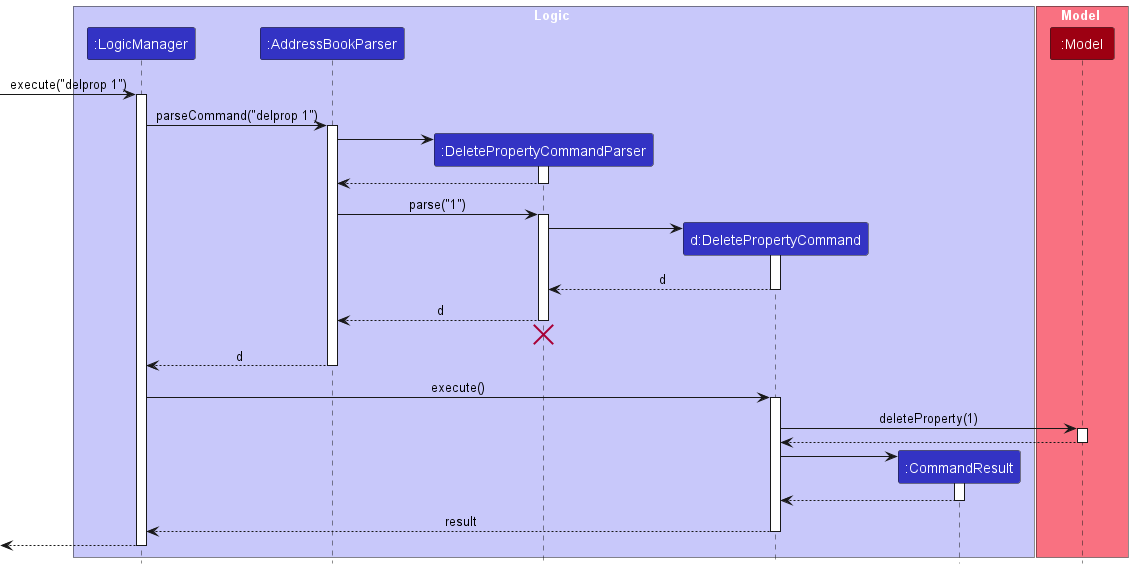

The diagram above was rendered by PlantUML. Its source (embedded in the PNG):
@startuml
!include style.puml
skinparam ArrowFontStyle plain

box Logic LOGIC_COLOR_T1
participant ":LogicManager" as LogicManager LOGIC_COLOR
participant ":AddressBookParser" as AddressBookParser LOGIC_COLOR
participant ":DeletePropertyCommandParser" as DeletePropertyCommandParser LOGIC_COLOR
participant "d:DeletePropertyCommand" as DeletePropertyCommand LOGIC_COLOR
participant ":CommandResult" as CommandResult LOGIC_COLOR
end box

box Model MODEL_COLOR_T1
participant ":Model" as Model MODEL_COLOR
end box

[-> LogicManager : execute("delprop 1")
activate LogicManager

LogicManager -> AddressBookParser : parseCommand("delprop 1")
activate AddressBookParser

create DeletePropertyCommandParser
AddressBookParser -> DeletePropertyCommandParser
activate DeletePropertyCommandParser

DeletePropertyCommandParser --> AddressBookParser
deactivate DeletePropertyCommandParser

AddressBookParser -> DeletePropertyCommandParser : parse("1")
activate DeletePropertyCommandParser

create DeletePropertyCommand
DeletePropertyCommandParser -> DeletePropertyCommand
activate DeletePropertyCommand

DeletePropertyCommand --> DeletePropertyCommandParser : d
deactivate DeletePropertyCommand

DeletePropertyCommandParser --> AddressBookParser : d
deactivate DeletePropertyCommandParser
'Hidden arrow to position the destroy marker below the end of the activation bar.
DeletePropertyCommandParser -[hidden]-> AddressBookParser
destroy DeletePropertyCommandParser

AddressBookParser --> LogicManager : d
deactivate AddressBookParser

LogicManager -> DeletePropertyCommand : execute()
activate DeletePropertyCommand

DeletePropertyCommand -> Model : deleteProperty(1)
activate Model

Model --> DeletePropertyCommand
deactivate Model

create CommandResult
DeletePropertyCommand -> CommandResult
activate CommandResult

CommandResult --> DeletePropertyCommand
deactivate CommandResult

DeletePropertyCommand --> LogicManager : result
deactivate DeletePropertyCommand

[<--LogicManager
deactivate LogicManager
@enduml